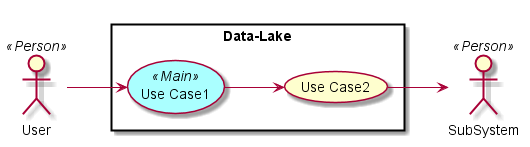

The diagram above was rendered by PlantUML. Its source (embedded in the PNG):
@startuml

left to right direction

skinparam usecase {
  BackgroudnColor #ffffaa
  BackgroundColor<<Main>> #aaffff
}
actor :User: <<Person>>
actor :SubSystem: <<Person>>


rectangle "Data-Lake" {
UseCase UC1 <<Main>> as "Use Case1"
UseCase UC2  as "Use Case2"


User --> UC1
UC1 --> UC2
UC2 --> SubSystem
}

@enduml